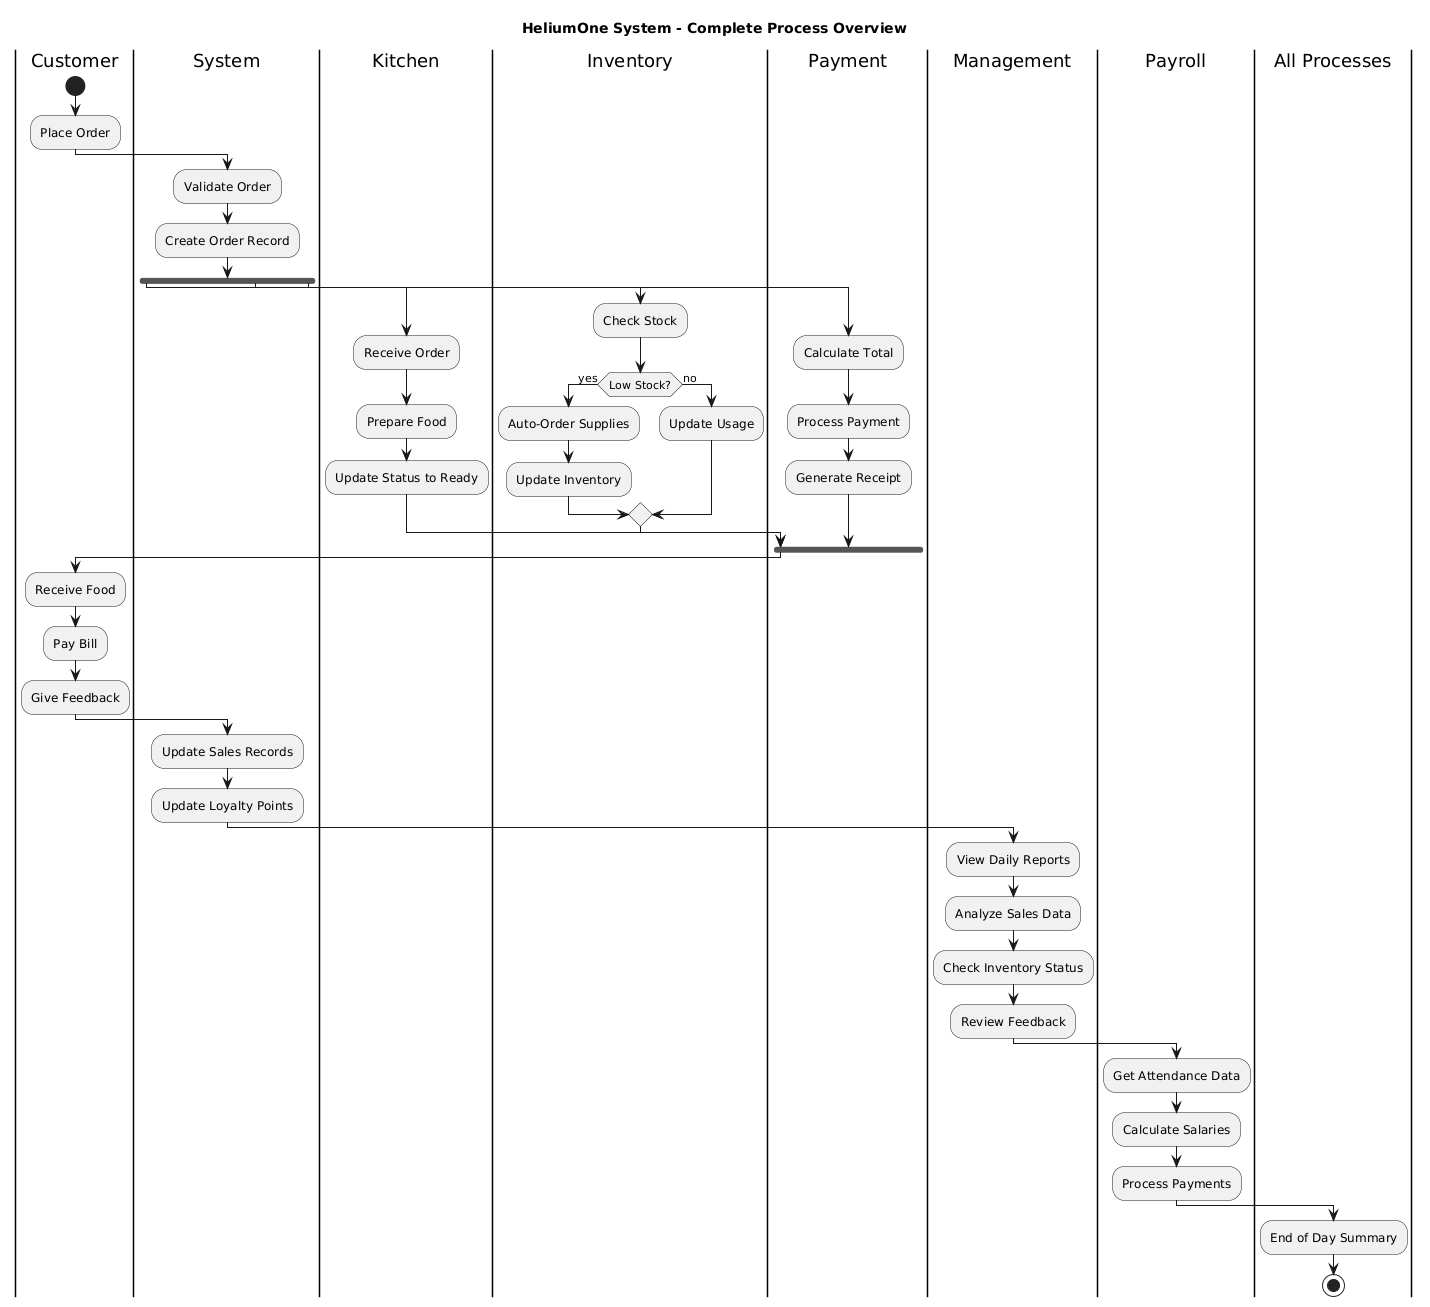

The diagram above was rendered by PlantUML. Its source (embedded in the PNG):
@startuml
title HeliumOne System - Complete Process Overview

|Customer|
start
:Place Order;

|System|
:Validate Order;
:Create Order Record;

fork
|Kitchen|
:Receive Order;
:Prepare Food;
:Update Status to Ready;
fork again
|Inventory|
:Check Stock;
if (Low Stock?) then (yes)
:Auto-Order Supplies;
:Update Inventory;
else (no)
:Update Usage;
endif
fork again
|Payment|
:Calculate Total;
:Process Payment;
:Generate Receipt;
end fork

|Customer|
:Receive Food;
:Pay Bill;
:Give Feedback;

|System|
:Update Sales Records;
:Update Loyalty Points;

|Management|
:View Daily Reports;
:Analyze Sales Data;
:Check Inventory Status;
:Review Feedback;

|Payroll|
:Get Attendance Data;
:Calculate Salaries;
:Process Payments;

|All Processes|
:End of Day Summary;
stop
@enduml